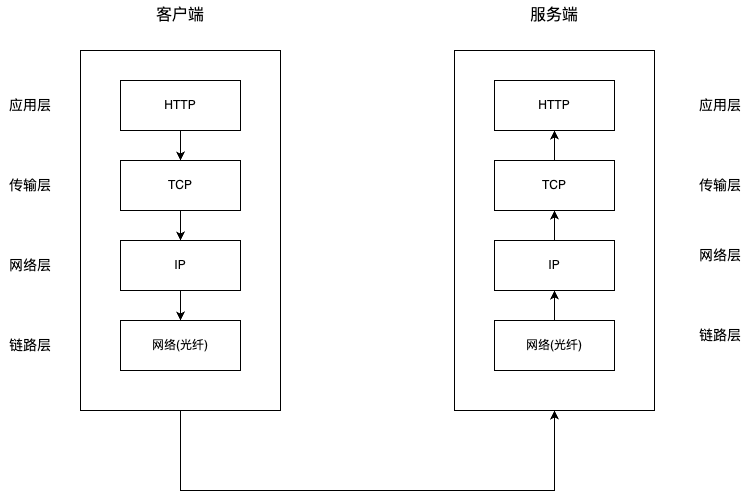

The diagram above was exported from draw.io. Its source (the exported page's mxGraphModel, read from the mxfile embedded in the PNG):
<mxGraphModel dx="1434" dy="765" grid="1" gridSize="10" guides="1" tooltips="1" connect="1" arrows="1" fold="1" page="1" pageScale="1" pageWidth="827" pageHeight="1169" math="0" shadow="0">
  <root>
    <mxCell id="0" />
    <mxCell id="1" parent="0" />
    <mxCell id="N9Y1aUYcKkxVUJ2ugZop-27" style="edgeStyle=orthogonalEdgeStyle;rounded=0;orthogonalLoop=1;jettySize=auto;html=1;exitX=0.5;exitY=1;exitDx=0;exitDy=0;entryX=0.5;entryY=1;entryDx=0;entryDy=0;" edge="1" parent="1" source="N9Y1aUYcKkxVUJ2ugZop-2" target="N9Y1aUYcKkxVUJ2ugZop-14">
      <mxGeometry relative="1" as="geometry">
        <Array as="points">
          <mxPoint x="220" y="580" />
          <mxPoint x="594" y="580" />
        </Array>
      </mxGeometry>
    </mxCell>
    <mxCell id="N9Y1aUYcKkxVUJ2ugZop-2" value="" style="rounded=0;whiteSpace=wrap;html=1;" vertex="1" parent="1">
      <mxGeometry x="120" y="140" width="200" height="360" as="geometry" />
    </mxCell>
    <mxCell id="N9Y1aUYcKkxVUJ2ugZop-24" style="edgeStyle=orthogonalEdgeStyle;rounded=0;orthogonalLoop=1;jettySize=auto;html=1;exitX=0.5;exitY=1;exitDx=0;exitDy=0;" edge="1" parent="1" source="N9Y1aUYcKkxVUJ2ugZop-4" target="N9Y1aUYcKkxVUJ2ugZop-5">
      <mxGeometry relative="1" as="geometry" />
    </mxCell>
    <mxCell id="N9Y1aUYcKkxVUJ2ugZop-4" value="HTTP" style="rounded=0;whiteSpace=wrap;html=1;" vertex="1" parent="1">
      <mxGeometry x="160" y="170" width="120" height="50" as="geometry" />
    </mxCell>
    <mxCell id="N9Y1aUYcKkxVUJ2ugZop-25" style="edgeStyle=orthogonalEdgeStyle;rounded=0;orthogonalLoop=1;jettySize=auto;html=1;exitX=0.5;exitY=1;exitDx=0;exitDy=0;entryX=0.5;entryY=0;entryDx=0;entryDy=0;" edge="1" parent="1" source="N9Y1aUYcKkxVUJ2ugZop-5" target="N9Y1aUYcKkxVUJ2ugZop-6">
      <mxGeometry relative="1" as="geometry" />
    </mxCell>
    <mxCell id="N9Y1aUYcKkxVUJ2ugZop-5" value="TCP" style="rounded=0;whiteSpace=wrap;html=1;" vertex="1" parent="1">
      <mxGeometry x="160" y="250" width="120" height="50" as="geometry" />
    </mxCell>
    <mxCell id="N9Y1aUYcKkxVUJ2ugZop-26" style="edgeStyle=orthogonalEdgeStyle;rounded=0;orthogonalLoop=1;jettySize=auto;html=1;exitX=0.5;exitY=1;exitDx=0;exitDy=0;" edge="1" parent="1" source="N9Y1aUYcKkxVUJ2ugZop-6" target="N9Y1aUYcKkxVUJ2ugZop-7">
      <mxGeometry relative="1" as="geometry" />
    </mxCell>
    <mxCell id="N9Y1aUYcKkxVUJ2ugZop-6" value="IP" style="rounded=0;whiteSpace=wrap;html=1;" vertex="1" parent="1">
      <mxGeometry x="160" y="330" width="120" height="50" as="geometry" />
    </mxCell>
    <mxCell id="N9Y1aUYcKkxVUJ2ugZop-7" value="网络(光纤)" style="rounded=0;whiteSpace=wrap;html=1;" vertex="1" parent="1">
      <mxGeometry x="160" y="410" width="120" height="50" as="geometry" />
    </mxCell>
    <mxCell id="N9Y1aUYcKkxVUJ2ugZop-8" value="客户端" style="text;html=1;strokeColor=none;fillColor=none;align=center;verticalAlign=middle;whiteSpace=wrap;rounded=0;fontSize=16;" vertex="1" parent="1">
      <mxGeometry x="190" y="90" width="60" height="30" as="geometry" />
    </mxCell>
    <mxCell id="N9Y1aUYcKkxVUJ2ugZop-9" value="应用层" style="text;html=1;strokeColor=none;fillColor=none;align=center;verticalAlign=middle;whiteSpace=wrap;rounded=0;fontSize=14;" vertex="1" parent="1">
      <mxGeometry x="40" y="180" width="60" height="30" as="geometry" />
    </mxCell>
    <mxCell id="N9Y1aUYcKkxVUJ2ugZop-10" value="传输层" style="text;html=1;strokeColor=none;fillColor=none;align=center;verticalAlign=middle;whiteSpace=wrap;rounded=0;fontSize=14;" vertex="1" parent="1">
      <mxGeometry x="40" y="260" width="60" height="30" as="geometry" />
    </mxCell>
    <mxCell id="N9Y1aUYcKkxVUJ2ugZop-11" value="网络层" style="text;html=1;strokeColor=none;fillColor=none;align=center;verticalAlign=middle;whiteSpace=wrap;rounded=0;fontSize=14;" vertex="1" parent="1">
      <mxGeometry x="40" y="340" width="60" height="30" as="geometry" />
    </mxCell>
    <mxCell id="N9Y1aUYcKkxVUJ2ugZop-12" value="链路层" style="text;html=1;strokeColor=none;fillColor=none;align=center;verticalAlign=middle;whiteSpace=wrap;rounded=0;fontSize=14;" vertex="1" parent="1">
      <mxGeometry x="40" y="420" width="60" height="30" as="geometry" />
    </mxCell>
    <mxCell id="N9Y1aUYcKkxVUJ2ugZop-14" value="" style="rounded=0;whiteSpace=wrap;html=1;" vertex="1" parent="1">
      <mxGeometry x="494" y="140" width="200" height="360" as="geometry" />
    </mxCell>
    <mxCell id="N9Y1aUYcKkxVUJ2ugZop-15" value="HTTP" style="rounded=0;whiteSpace=wrap;html=1;" vertex="1" parent="1">
      <mxGeometry x="534" y="170" width="120" height="50" as="geometry" />
    </mxCell>
    <mxCell id="N9Y1aUYcKkxVUJ2ugZop-30" style="edgeStyle=orthogonalEdgeStyle;rounded=0;orthogonalLoop=1;jettySize=auto;html=1;exitX=0.5;exitY=0;exitDx=0;exitDy=0;entryX=0.5;entryY=1;entryDx=0;entryDy=0;" edge="1" parent="1" source="N9Y1aUYcKkxVUJ2ugZop-16" target="N9Y1aUYcKkxVUJ2ugZop-15">
      <mxGeometry relative="1" as="geometry" />
    </mxCell>
    <mxCell id="N9Y1aUYcKkxVUJ2ugZop-16" value="TCP" style="rounded=0;whiteSpace=wrap;html=1;" vertex="1" parent="1">
      <mxGeometry x="534" y="250" width="120" height="50" as="geometry" />
    </mxCell>
    <mxCell id="N9Y1aUYcKkxVUJ2ugZop-29" style="edgeStyle=orthogonalEdgeStyle;rounded=0;orthogonalLoop=1;jettySize=auto;html=1;exitX=0.5;exitY=0;exitDx=0;exitDy=0;entryX=0.5;entryY=1;entryDx=0;entryDy=0;" edge="1" parent="1" source="N9Y1aUYcKkxVUJ2ugZop-17" target="N9Y1aUYcKkxVUJ2ugZop-16">
      <mxGeometry relative="1" as="geometry" />
    </mxCell>
    <mxCell id="N9Y1aUYcKkxVUJ2ugZop-17" value="IP" style="rounded=0;whiteSpace=wrap;html=1;" vertex="1" parent="1">
      <mxGeometry x="534" y="330" width="120" height="50" as="geometry" />
    </mxCell>
    <mxCell id="N9Y1aUYcKkxVUJ2ugZop-28" style="edgeStyle=orthogonalEdgeStyle;rounded=0;orthogonalLoop=1;jettySize=auto;html=1;exitX=0.5;exitY=0;exitDx=0;exitDy=0;entryX=0.5;entryY=1;entryDx=0;entryDy=0;" edge="1" parent="1" source="N9Y1aUYcKkxVUJ2ugZop-18" target="N9Y1aUYcKkxVUJ2ugZop-17">
      <mxGeometry relative="1" as="geometry" />
    </mxCell>
    <mxCell id="N9Y1aUYcKkxVUJ2ugZop-18" value="网络(光纤)" style="rounded=0;whiteSpace=wrap;html=1;" vertex="1" parent="1">
      <mxGeometry x="534" y="410" width="120" height="50" as="geometry" />
    </mxCell>
    <mxCell id="N9Y1aUYcKkxVUJ2ugZop-19" value="服务端" style="text;html=1;strokeColor=none;fillColor=none;align=center;verticalAlign=middle;whiteSpace=wrap;rounded=0;fontSize=16;" vertex="1" parent="1">
      <mxGeometry x="564" y="90" width="60" height="30" as="geometry" />
    </mxCell>
    <mxCell id="N9Y1aUYcKkxVUJ2ugZop-20" value="应用层" style="text;html=1;strokeColor=none;fillColor=none;align=center;verticalAlign=middle;whiteSpace=wrap;rounded=0;fontSize=14;" vertex="1" parent="1">
      <mxGeometry x="730" y="180" width="60" height="30" as="geometry" />
    </mxCell>
    <mxCell id="N9Y1aUYcKkxVUJ2ugZop-21" value="传输层" style="text;html=1;strokeColor=none;fillColor=none;align=center;verticalAlign=middle;whiteSpace=wrap;rounded=0;fontSize=14;" vertex="1" parent="1">
      <mxGeometry x="730" y="260" width="60" height="30" as="geometry" />
    </mxCell>
    <mxCell id="N9Y1aUYcKkxVUJ2ugZop-22" value="网络层" style="text;html=1;strokeColor=none;fillColor=none;align=center;verticalAlign=middle;whiteSpace=wrap;rounded=0;fontSize=14;" vertex="1" parent="1">
      <mxGeometry x="730" y="330" width="60" height="30" as="geometry" />
    </mxCell>
    <mxCell id="N9Y1aUYcKkxVUJ2ugZop-23" value="链路层" style="text;html=1;strokeColor=none;fillColor=none;align=center;verticalAlign=middle;whiteSpace=wrap;rounded=0;fontSize=14;" vertex="1" parent="1">
      <mxGeometry x="730" y="410" width="60" height="30" as="geometry" />
    </mxCell>
  </root>
</mxGraphModel>